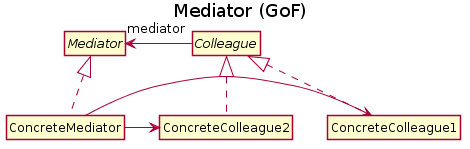

The diagram above was rendered by PlantUML. Its source (embedded in the PNG):
@startuml
title Mediator (GoF)
skinparam style strictuml
hide empty members
interface Mediator {
}

interface Colleague {
}

Colleague "     mediator" -left-> Mediator

class ConcreteMediator implements Mediator {
}

class ConcreteColleague1 implements Colleague {
}
class ConcreteColleague2 implements Colleague {
}

ConcreteMediator -> ConcreteColleague1
ConcreteMediator -> ConcreteColleague2
@enduml